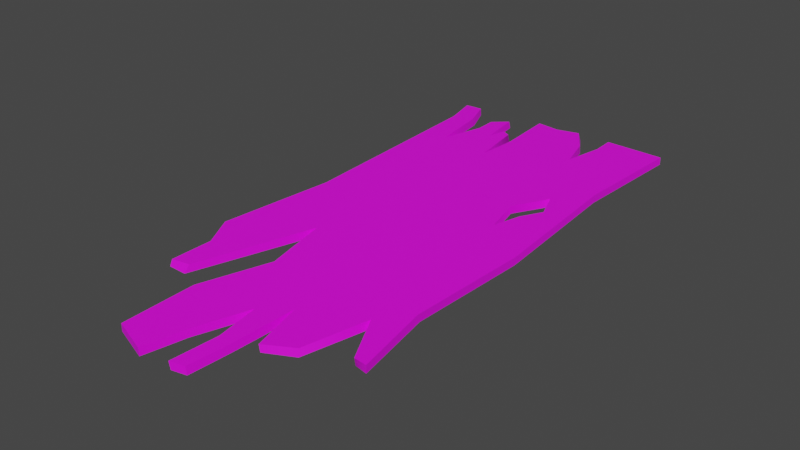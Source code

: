 # Source: Rug_03.blend  (saved by Blender 2.93.21; exported with 4.5.12 LTS)
import bpy
from mathutils import Matrix  # noqa: F401  (used for matrix-valued properties, if any)

bpy.ops.wm.read_factory_settings(use_empty=True)
scene = bpy.context.scene
scene.name = 'Scene'

# ---- collections
col_collection = bpy.data.collections.new('Collection'); scene.collection.children.link(col_collection)

# ---- images (referenced by path relative to the original .blend; pixels are not part of the script)
import os
ASSET_DIR = os.environ.get("B2B_ASSET_DIR", "")  # directory of the original .blend (textures are referenced by path, not embedded)
HERE = os.path.dirname(os.path.abspath(__file__))  # packed textures are extracted next to this script under _unpacked/

def load_image(name, relpath, width, height, colorspace="sRGB"):
    """Load a texture the original file referenced (path relative to the .blend, or extracted next to this script)."""
    p = next((c for c in (os.path.join(HERE, relpath), os.path.join(ASSET_DIR, relpath)) if relpath and os.path.exists(c)), "")
    if p:
        img = bpy.data.images.load(p, check_existing=True)
        img.name = name
    else:  # same state as the original file: an image datablock whose file is absent (Cycles renders it pink)
        img = bpy.data.images.new(name, width, height)
        img.source = "FILE"
        img.filepath = "//" + (relpath or name)
    img.colorspace_settings.name = colorspace
    return img
img_file401 = load_image('file401', 'Dungeons_2_Texture_01_A.psd', 1024, 1024, 'sRGB')

# ---- materials (node trees are filled in below, after node groups)
mat_lambert1_001 = bpy.data.materials.new('lambert1.001')
mat_lambert1_001.use_transparent_shadow = False
mat_lambert1_001.diffuse_color = (1.0, 1.0, 1.0, 1.0)
mat_lambert1_001.roughness = 0.5528

# ---- node groups
ng_auto_smooth = bpy.data.node_groups.new('Auto Smooth', 'GeometryNodeTree')
_s = ng_auto_smooth.interface.new_socket(name='Geometry', in_out='OUTPUT', socket_type='NodeSocketGeometry')
_s = ng_auto_smooth.interface.new_socket(name='Geometry', in_out='INPUT', socket_type='NodeSocketGeometry')
_s = ng_auto_smooth.interface.new_socket(name='Angle', in_out='INPUT', socket_type='NodeSocketFloat')
_s.subtype = 'ANGLE'
_s.min_value = 0.0
_s.max_value = 3.142
ng_auto_smooth.is_modifier = True
_N = ng_auto_smooth.nodes; _L = ng_auto_smooth.links
n0 = _N.new('NodeGroupOutput'); n0.name = 'Group Output'; n0.location = (480, -100)
n1 = _N.new('NodeGroupInput'); n1.name = 'Group Input'; n1.location = (-420, -300)
n2 = _N.new('NodeGroupInput'); n2.name = 'Group Input.001'; n2.location = (-60, -100)
n3 = _N.new('GeometryNodeSetShadeSmooth'); n3.name = 'Set Shade Smooth'; n3.location = (120, -100)
n3.domain = 'EDGE'
n4 = _N.new('GeometryNodeSetShadeSmooth'); n4.name = 'Set Shade Smooth.001'; n4.location = (300, -100)
n5 = _N.new('GeometryNodeInputMeshEdgeAngle'); n5.name = 'Edge Angle'; n5.location = (-420, -220)
n6 = _N.new('GeometryNodeInputEdgeSmooth'); n6.name = 'Is Edge Smooth'; n6.location = (-60, -160)
n7 = _N.new('GeometryNodeInputShadeSmooth'); n7.name = 'Is Face Smooth'; n7.location = (-240, -340)
n8 = _N.new('FunctionNodeBooleanMath'); n8.name = 'Boolean Math'; n8.location = (-60, -220)
n9 = _N.new('FunctionNodeCompare'); n9.name = 'Compare'; n9.location = (-240, -180)
n9.operation = 'LESS_EQUAL'
_L.new(n5.outputs[0], n9.inputs[0])
_L.new(n4.outputs[0], n0.inputs[0])
_L.new(n1.outputs[1], n9.inputs[1])
_L.new(n9.outputs[0], n8.inputs[0])
_L.new(n7.outputs[0], n8.inputs[1])
_L.new(n2.outputs[0], n3.inputs[0])
_L.new(n6.outputs[0], n3.inputs[1])
_L.new(n3.outputs[0], n4.inputs[0])
_L.new(n8.outputs[0], n3.inputs[2])
n0.is_active_output = True

# ---- material node trees
mat_lambert1_001.use_nodes = True; mat_lambert1_001.node_tree.nodes.clear()
_N = mat_lambert1_001.node_tree.nodes; _L = mat_lambert1_001.node_tree.links
n0 = _N.new('ShaderNodeBsdfPrincipled'); n0.name = 'Principled BSDF'; n0.location = (10, 300)
n0.distribution = 'GGX'
n0.subsurface_method = 'BURLEY'
n0.inputs[2].default_value = 0.5528
n0.inputs[3].default_value = 1.45
n0.inputs[27].default_value = (0.0, 0.0, 0.0, 1.0)
n0.inputs[28].default_value = 1.0
n1 = _N.new('ShaderNodeOutputMaterial'); n1.name = 'Material Output'; n1.location = (300, 300)
n2 = _N.new('ShaderNodeNormalMap'); n2.name = 'Normal Map'; n2.location = (-300, -300)
n2.label = 'Normal/Map'
n3 = _N.new('ShaderNodeTexImage'); n3.name = 'Image Texture'; n3.location = (-300, 600)
n3.image = img_file401
_L.new(n0.outputs[0], n1.inputs[0])
_L.new(n2.outputs[0], n0.inputs[5])
_L.new(n3.outputs[0], n0.inputs[0])
n1.is_active_output = True

# ---- world
world_world = bpy.data.worlds.new('World'); scene.world = world_world
world_world.use_nodes = True; world_world.node_tree.nodes.clear()
_N = world_world.node_tree.nodes; _L = world_world.node_tree.links
n0 = _N.new('ShaderNodeOutputWorld'); n0.name = 'World Output'; n0.location = (300, 300)
n1 = _N.new('ShaderNodeBackground'); n1.name = 'Background'; n1.location = (10, 300)
n1.inputs[0].default_value = (0.05088, 0.05088, 0.05088, 1.0)
_L.new(n1.outputs[0], n0.inputs[0])
n0.is_active_output = True
world_world.color = (0.05088, 0.05088, 0.05088)
world_world.use_sun_shadow = False
world_world.sun_shadow_jitter_overblur = 0.0

# ---- meshes
me_mesh_001 = bpy.data.meshes.new('Mesh.001')
me_mesh_001.from_pydata([(-28.37, 10.62, 411.9), (-28.37, 0.0, 411.9), (-17.05, 0.0, -0.4572), (159.3, 0.0, 5.127), (159.3, 10.62, 5.127), (-17.05, 10.62, -0.4572), (-18.65, 10.62, -363.6), (-18.65, 0.0, -363.6), (150.7, 10.62, -368.5), (150.7, 0.0, -368.5), (-155.8, 0.0, -5.615), (-155.8, 10.62, -5.615), (-182.7, 10.62, -358.8), (-182.7, 0.0, -358.8), (-173.2, 0.0, 162.6), (-173.2, 10.62, 161.3), (-79.93, 10.62, 393.6), (-148.1, 10.62, 207.4), (-148.6, 10.62, 266.9), (-123.2, 10.62, 262.7), (-73.43, 10.62, 99.29), (-51.99, 10.62, 194.1), (-82.63, 10.62, 290.5), (-16.38, 10.62, 353.7), (14.08, 10.62, 407.5), (7.647, 10.62, 282.5), (18.44, 10.62, 343.1), (34.56, 10.62, 403.1), (172.0, 10.62, 285.7), (38.81, 10.62, 354.2), (41.79, 10.62, 255.6), (61.7, 10.62, 328.1), (99.03, 10.62, 306.9), (119.3, 10.62, 217.9), (154.4, 10.62, 283.9), (-80.46, 0.0, 393.4), (15.73, 0.0, 407.1), (35.96, 0.0, 402.8), (171.9, 0.0, 285.5), (-151.9, 0.0, 208.0), (-152.3, 0.0, 268.0), (-125.6, 0.0, 268.7), (-74.94, 0.0, 109.3), (-56.45, 0.0, 195.1), (-86.46, 0.0, 295.3), (-16.44, 0.0, 355.8), (6.873, 0.0, 287.8), (17.29, 0.0, 344.3), (39.71, 0.0, 347.5), (43.11, 0.0, 266.7), (62.22, 0.0, 327.1), (99.33, 0.0, 308.4), (119.5, 0.0, 222.9), (154.2, 0.0, 281.9), (-9.219, 10.62, 122.1), (-157.2, 10.62, -360.5), (-52.45, 10.62, -367.6), (-46.43, 10.62, -283.3), (-50.62, 10.62, -221.3), (-82.61, 10.62, -280.7), (-91.82, 10.62, -343.8), (-112.4, 10.62, -325.5), (-111.6, 10.62, -295.0), (-128.8, 10.62, -233.7), (-141.4, 10.62, -317.0), (65.05, 10.62, -370.7), (13.95, 10.62, -372.0), (66.04, 10.62, -337.4), (54.89, 10.62, -280.8), (40.93, 10.62, -331.3), (-75.81, 10.62, -306.8), (-63.25, 10.62, -300.2), (-156.6, 0.0, -360.6), (-52.46, 0.0, -367.5), (17.53, 0.0, -372.2), (65.77, 0.0, -370.7), (-170.7, 10.62, -308.2), (-170.6, 0.0, -306.8), (-14.48, 10.62, -301.2), (-139.4, 0.0, -319.7), (-128.2, 0.0, -242.6), (-114.2, 0.0, -295.4), (-114.3, 0.0, -326.8), (-90.88, 0.0, -345.9), (-82.35, 0.0, -285.0), (-75.97, 0.0, -307.7), (-61.74, 0.0, -301.4), (-49.58, 0.0, -231.6), (-47.41, 0.0, -282.3), (43.06, 0.0, -329.6), (54.35, 0.0, -286.1), (65.56, 0.0, -335.9), (-6.905, 10.62, -188.2), (-6.338, 0.0, -179.7), (-13.51, 0.0, -286.7), (104.1, 10.62, -154.9), (118.9, 10.62, -117.2), (102.4, 10.62, -87.75), (91.16, 10.62, -47.71), (76.88, 10.62, -105.2), (142.9, 10.62, -203.3), (143.0, 0.0, -201.3), (91.38, 0.0, -49.15), (102.0, 0.0, -87.28), (119.4, 0.0, -117.0), (105.2, 0.0, -153.5), (77.59, 0.0, -104.5), (151.8, 10.62, 178.4), (151.9, 0.0, 175.2), (-13.42, 0.0, 258.1)], [], [(33, 30, 31, 32), (107, 108, 3, 4), (92, 68, 69, 78), (66, 74, 7, 6), (9, 91, 75), (9, 8, 100, 101), (20, 15, 17), (16, 35, 1, 0), (14, 15, 11, 10), (63, 58, 59, 62), (12, 55, 72, 13), (93, 87, 88, 94), (76, 77, 10, 11), (37, 27, 24, 36), (45, 44, 43, 109), (108, 52, 2, 3), (18, 40, 41, 19), (26, 47, 36, 24), (34, 53, 38, 28), (15, 14, 39, 17), (17, 39, 40, 18), (19, 41, 42, 20), (22, 44, 35, 16), (20, 42, 43, 21), (21, 43, 44, 22), (25, 46, 47, 26), (23, 45, 46, 25), (1, 45, 23, 0), (29, 27, 37, 48), (30, 49, 50, 31), (29, 48, 49, 30), (31, 50, 51, 32), (32, 51, 52, 33), (33, 52, 53, 34), (4, 33, 107), (29, 26, 24, 27), (4, 5, 54, 30, 33), (25, 54, 23), (54, 21, 22, 23), (23, 22, 16, 0), (5, 20, 21, 54), (11, 15, 20, 5), (20, 17, 18, 19), (58, 71, 70, 59), (73, 56, 6, 7), (8, 9, 75, 65), (76, 64, 55, 12), (13, 77, 76, 12), (78, 69, 66, 6), (57, 78, 6, 56), (62, 59, 60, 61), (58, 92, 78, 57), (64, 79, 72, 55), (69, 89, 74, 66), (62, 81, 80, 63), (63, 80, 79, 64), (61, 82, 81, 62), (59, 84, 83, 60), (60, 83, 82, 61), (70, 85, 84, 59), (71, 86, 85, 70), (57, 88, 87, 58), (58, 87, 86, 71), (57, 56, 73, 88), (68, 90, 89, 69), (67, 91, 90, 68), (67, 65, 75, 91), (11, 5, 92, 58, 63), (67, 8, 65), (4, 98, 5), (96, 100, 95), (104, 101, 3), (90, 93, 94, 89), (104, 3, 103), (84, 80, 81), (77, 79, 80), (10, 80, 87, 93, 2), (13, 72, 79, 77), (77, 80, 10), (84, 81, 82, 83), (87, 84, 85, 86), (87, 80, 84), (94, 88, 73, 7), (89, 94, 7, 74), (11, 63, 64, 76), (4, 96, 97, 98), (92, 99, 95, 68), (5, 98, 99, 92), (4, 100, 96), (68, 100, 8, 67), (101, 100, 4, 3), (2, 102, 3), (102, 103, 3), (90, 105, 106, 93), (93, 106, 102, 2), (9, 105, 90), (9, 101, 104, 105), (96, 95, 105, 104), (97, 96, 104, 103), (98, 97, 103, 102), (99, 98, 102, 106), (95, 99, 106, 105), (107, 33, 34, 28), (28, 38, 108, 107), (38, 53, 52, 108), (109, 46, 45), (2, 52, 49), (49, 52, 51, 50), (46, 49, 48, 47), (47, 48, 37, 36), (35, 44, 45, 1), (109, 43, 42, 2), (2, 49, 46, 109), (2, 42, 10), (39, 41, 40), (10, 42, 14), (14, 42, 41, 39), (30, 54, 25, 26, 29), (95, 100, 68), (9, 90, 91)])
me_mesh_001.polygons.foreach_set('use_smooth', [True] * 120)
_uv = me_mesh_001.uv_layers.new(name='map1')
_uv.uv.foreach_set('vector', [0.9087, 0.4811, 0.9271, 0.4393, 0.96, 0.4514, 0.9498, 0.4715, 0.8783, 0.4982, 0.8765, 0.4982, 0.7678, 0.4982, 0.7678, 0.4982, 0.8906, 0.4091, 0.9417, 0.4463, 0.9713, 0.4405, 0.9561, 0.4091, 0.9958, 0.4273, 0.9958, 0.4292, 0.9958, 0.4091, 0.9958, 0.4091, 0.9914, 0.4877, 0.9915, 0.4877, 0.9915, 0.4877, 0.9958, 0.4982, 0.9958, 0.4982, 0.8935, 0.4982, 0.8923, 0.4982, 0.857, 0.4447, 0.8869, 0.4982, 0.9077, 0.4837, 0.9958, 0.4391, 0.9958, 0.4394, 0.9958, 0.4091, 0.9958, 0.4091, 0.8875, 0.4982, 0.8869, 0.4982, 0.7678, 0.4982, 0.7678, 0.4982, 0.9215, 0.4754, 0.9114, 0.4318, 0.9469, 0.4471, 0.9563, 0.4624, 0.9958, 0.4982, 0.9958, 0.4842, 0.9958, 0.4839, 0.9958, 0.4982, 0.9915, 0.4878, 0.9916, 0.4878, 0.9916, 0.4877, 0.9916, 0.4877, 0.9662, 0.4982, 0.9653, 0.4982, 0.7678, 0.4982, 0.7678, 0.4982, 0.9958, 0.4388, 0.9958, 0.438, 0.9958, 0.4265, 0.9958, 0.4275, 0.9911, 0.488, 0.9913, 0.488, 0.9913, 0.4879, 0.9912, 0.4879, 0.991, 0.4879, 0.991, 0.4879, 0.9914, 0.4878, 0.9911, 0.4878, 0.944, 0.4769, 0.944, 0.4769, 0.9439, 0.4769, 0.9439, 0.4768, 0.9434, 0.4769, 0.9434, 0.4769, 0.9433, 0.477, 0.9433, 0.4769, 0.9432, 0.4767, 0.9432, 0.4767, 0.9431, 0.4768, 0.9431, 0.4767, 0.9441, 0.4767, 0.9441, 0.4768, 0.944, 0.4768, 0.944, 0.4768, 0.944, 0.4768, 0.944, 0.4768, 0.944, 0.4769, 0.944, 0.4769, 0.9439, 0.4768, 0.9439, 0.4769, 0.9439, 0.4767, 0.9439, 0.4766, 0.9438, 0.4768, 0.9438, 0.4769, 0.9436, 0.477, 0.9436, 0.477, 0.9439, 0.4766, 0.9439, 0.4767, 0.9438, 0.4768, 0.9438, 0.4767, 0.9438, 0.4767, 0.9438, 0.4768, 0.9438, 0.4769, 0.9438, 0.4768, 0.9435, 0.4768, 0.9435, 0.4768, 0.9434, 0.4769, 0.9434, 0.4769, 0.9435, 0.4769, 0.9435, 0.4769, 0.9435, 0.4768, 0.9435, 0.4768, 0.9434, 0.477, 0.9435, 0.4769, 0.9435, 0.4769, 0.9434, 0.477, 0.9433, 0.4769, 0.9433, 0.4769, 0.9433, 0.477, 0.9433, 0.4769, 0.9435, 0.4767, 0.9434, 0.4768, 0.9433, 0.4768, 0.9433, 0.4768, 0.9433, 0.4769, 0.9433, 0.4769, 0.9434, 0.4768, 0.9435, 0.4767, 0.9433, 0.4768, 0.9433, 0.4768, 0.9432, 0.4768, 0.9432, 0.4768, 0.9432, 0.4768, 0.9432, 0.4768, 0.9433, 0.4767, 0.9433, 0.4767, 0.9433, 0.4767, 0.9433, 0.4767, 0.9432, 0.4767, 0.9432, 0.4767, 0.7678, 0.4982, 0.9087, 0.4811, 0.8783, 0.4982, 0.9723, 0.4394, 0.9675, 0.428, 0.9958, 0.4265, 0.9958, 0.438, 0.7678, 0.4982, 0.7678, 0.4091, 0.8666, 0.4091, 0.9271, 0.4393, 0.9087, 0.4811, 0.9399, 0.4211, 0.8666, 0.4091, 0.9729, 0.4091, 0.8666, 0.4091, 0.9002, 0.4313, 0.9448, 0.4465, 0.9729, 0.4091, 0.9729, 0.4091, 0.9448, 0.4465, 0.9958, 0.4391, 0.9958, 0.4091, 0.7678, 0.4091, 0.857, 0.4447, 0.9002, 0.4313, 0.8666, 0.4091, 0.7678, 0.4982, 0.8869, 0.4982, 0.857, 0.4447, 0.7678, 0.4091, 0.857, 0.4447, 0.9077, 0.4837, 0.9368, 0.4795, 0.9303, 0.4677, 0.9114, 0.4318, 0.9574, 0.4358, 0.9617, 0.4424, 0.9469, 0.4471, 0.9958, 0.4275, 0.9958, 0.4275, 0.9958, 0.4091, 0.9958, 0.4091, 0.9958, 0.4982, 0.9958, 0.4982, 0.9958, 0.4517, 0.9958, 0.4513, 0.9662, 0.4982, 0.9701, 0.4779, 0.9958, 0.4842, 0.9958, 0.4982, 0.9958, 0.4982, 0.9653, 0.4982, 0.9662, 0.4982, 0.9958, 0.4982, 0.9561, 0.4091, 0.9713, 0.4405, 0.9958, 0.4273, 0.9958, 0.4091, 0.947, 0.4273, 0.9561, 0.4091, 0.9958, 0.4091, 0.9958, 0.4275, 0.9563, 0.4624, 0.9469, 0.4471, 0.9836, 0.4498, 0.9739, 0.4617, 0.9114, 0.4318, 0.8906, 0.4091, 0.9561, 0.4091, 0.947, 0.4273, 0.9701, 0.4779, 0.9917, 0.4877, 0.9958, 0.4839, 0.9958, 0.4842, 0.9713, 0.4405, 0.9915, 0.4877, 0.9958, 0.4292, 0.9958, 0.4273, 0.9563, 0.4624, 0.9917, 0.4877, 0.9917, 0.4878, 0.9215, 0.4754, 0.9215, 0.4754, 0.9917, 0.4878, 0.9917, 0.4877, 0.9701, 0.4779, 0.9739, 0.4617, 0.9917, 0.4877, 0.9917, 0.4877, 0.9563, 0.4624, 0.9469, 0.4471, 0.9917, 0.4877, 0.9917, 0.4877, 0.9836, 0.4498, 0.9836, 0.4498, 0.9917, 0.4877, 0.9917, 0.4877, 0.9739, 0.4617, 0.9617, 0.4424, 0.9917, 0.4877, 0.9917, 0.4877, 0.9469, 0.4471, 0.9574, 0.4358, 0.9916, 0.4877, 0.9917, 0.4877, 0.9617, 0.4424, 0.947, 0.4273, 0.9916, 0.4877, 0.9916, 0.4878, 0.9114, 0.4318, 0.9114, 0.4318, 0.9916, 0.4878, 0.9916, 0.4877, 0.9574, 0.4358, 0.947, 0.4273, 0.9958, 0.4275, 0.9916, 0.4877, 0.9916, 0.4877, 0.9417, 0.4463, 0.9915, 0.4877, 0.9915, 0.4877, 0.9713, 0.4405, 0.9766, 0.4523, 0.9915, 0.4877, 0.9915, 0.4877, 0.9417, 0.4463, 0.9766, 0.4523, 0.9958, 0.4513, 0.9915, 0.4877, 0.9915, 0.4877, 0.7678, 0.4982, 0.7678, 0.4091, 0.8906, 0.4091, 0.9114, 0.4318, 0.9215, 0.4754, 0.9766, 0.4523, 0.9958, 0.4982, 0.9958, 0.4513, 0.7678, 0.4982, 0.7919, 0.4576, 0.7678, 0.4091, 0.8447, 0.4753, 0.8935, 0.4982, 0.8671, 0.4686, 0.9913, 0.4878, 0.9913, 0.4877, 0.9911, 0.4878, 0.9915, 0.4877, 0.9915, 0.4878, 0.9916, 0.4877, 0.9915, 0.4877, 0.9913, 0.4878, 0.9911, 0.4878, 0.9913, 0.4878, 0.9917, 0.4877, 0.9917, 0.4878, 0.9917, 0.4877, 0.9918, 0.4877, 0.9917, 0.4877, 0.9917, 0.4878, 0.9917, 0.4878, 0.9917, 0.4878, 0.9916, 0.4878, 0.9915, 0.4878, 0.9914, 0.4878, 0.9918, 0.4877, 0.9918, 0.4877, 0.9917, 0.4877, 0.9918, 0.4877, 0.9918, 0.4877, 0.9917, 0.4878, 0.9917, 0.4878, 0.9917, 0.4877, 0.9917, 0.4877, 0.9917, 0.4877, 0.9917, 0.4877, 0.9916, 0.4878, 0.9917, 0.4877, 0.9917, 0.4877, 0.9916, 0.4877, 0.9916, 0.4878, 0.9917, 0.4878, 0.9917, 0.4877, 0.9916, 0.4877, 0.9916, 0.4877, 0.9916, 0.4877, 0.9916, 0.4877, 0.9915, 0.4877, 0.9916, 0.4877, 0.9916, 0.4877, 0.9915, 0.4877, 0.7678, 0.4982, 0.9215, 0.4754, 0.9701, 0.4779, 0.9662, 0.4982, 0.7678, 0.4982, 0.8447, 0.4753, 0.8285, 0.464, 0.7919, 0.4576, 0.8906, 0.4091, 0.8394, 0.4519, 0.8671, 0.4686, 0.9417, 0.4463, 0.7678, 0.4091, 0.7919, 0.4576, 0.8394, 0.4519, 0.8906, 0.4091, 0.7678, 0.4982, 0.8935, 0.4982, 0.8447, 0.4753, 0.9417, 0.4463, 0.8935, 0.4982, 0.9958, 0.4982, 0.9766, 0.4523, 0.8923, 0.4982, 0.8935, 0.4982, 0.7678, 0.4982, 0.7678, 0.4982, 0.9914, 0.4878, 0.9913, 0.4878, 0.9911, 0.4878, 0.9913, 0.4878, 0.9913, 0.4878, 0.9911, 0.4878, 0.9915, 0.4877, 0.9913, 0.4878, 0.9913, 0.4878, 0.9915, 0.4878, 0.9915, 0.4878, 0.9913, 0.4878, 0.9913, 0.4878, 0.9914, 0.4878, 0.9914, 0.4877, 0.9913, 0.4878, 0.9915, 0.4877, 0.9914, 0.4877, 0.9913, 0.4877, 0.9913, 0.4878, 0.9913, 0.4878, 0.9433, 0.4763, 0.9436, 0.4762, 0.9436, 0.4762, 0.9433, 0.4764, 0.9433, 0.4766, 0.9433, 0.4763, 0.9433, 0.4764, 0.9433, 0.4767, 0.943, 0.4771, 0.9433, 0.4766, 0.9433, 0.4767, 0.943, 0.4772, 0.9436, 0.4766, 0.943, 0.4771, 0.943, 0.4772, 0.9436, 0.4767, 0.9436, 0.4762, 0.9436, 0.4766, 0.9436, 0.4767, 0.9436, 0.4762, 0.8783, 0.4982, 0.9087, 0.4811, 0.9372, 0.4892, 0.9403, 0.4982, 0.9403, 0.4982, 0.9402, 0.4982, 0.8765, 0.4982, 0.8783, 0.4982, 0.9909, 0.4879, 0.9909, 0.4879, 0.991, 0.4879, 0.991, 0.4879, 0.9912, 0.4879, 0.9911, 0.4879, 0.9911, 0.488, 0.9914, 0.4878, 0.991, 0.4879, 0.9911, 0.4879, 0.9911, 0.4879, 0.991, 0.4879, 0.991, 0.4879, 0.991, 0.4879, 0.9911, 0.4879, 0.9911, 0.4879, 0.991, 0.488, 0.9911, 0.488, 0.9911, 0.488, 0.991, 0.488, 0.991, 0.488, 0.991, 0.488, 0.9912, 0.488, 0.9913, 0.488, 0.9911, 0.488, 0.9911, 0.488, 0.9912, 0.4879, 0.9913, 0.4879, 0.9914, 0.4879, 0.9914, 0.4878, 0.9914, 0.4878, 0.9911, 0.4879, 0.9911, 0.4879, 0.9912, 0.4879, 0.9914, 0.4878, 0.9914, 0.4879, 0.9917, 0.4878, 0.9915, 0.4879, 0.9914, 0.488, 0.9914, 0.488, 0.9917, 0.4878, 0.9914, 0.4879, 0.9915, 0.4879, 0.9915, 0.4879, 0.9914, 0.4879, 0.9914, 0.488, 0.9915, 0.4879, 0.9271, 0.4393, 0.8666, 0.4091, 0.9399, 0.4211, 0.9675, 0.428, 0.9723, 0.4394, 0.8671, 0.4686, 0.8935, 0.4982, 0.9417, 0.4463, 0.9914, 0.4877, 0.9915, 0.4877, 0.9915, 0.4877])
me_mesh_001.materials.append(mat_lambert1_001)
me_mesh_001.use_remesh_fix_poles = True
me_mesh_001.use_remesh_preserve_attributes = False
me_mesh_001.update()

# ---- objects
ob_sm_prop_rug_03 = bpy.data.objects.new('SM_Prop_Rug_03', me_mesh_001)

# ---- transforms, parenting, visibility, modifiers, constraints
ob_sm_prop_rug_03.location = (0.0, 0.0, 0.0)
ob_sm_prop_rug_03.rotation_euler = (1.571, -0.0, 0.0)
ob_sm_prop_rug_03.scale = (0.01, 0.01, 0.01)
ob_sm_prop_rug_03.color = (0.8, 0.8, 0.8, 1.0)
_m = ob_sm_prop_rug_03.modifiers.new('Auto Smooth', 'NODES')
_m.node_group = ng_auto_smooth
_gi = [s.identifier for s in ng_auto_smooth.interface.items_tree if s.item_type == 'SOCKET' and s.in_out == 'INPUT']
_m[_gi[1]] = 1.047  # Angle

# ---- collection membership
col_collection.objects.link(ob_sm_prop_rug_03)

# ---- scene / render settings (as saved in the file)
scene.frame_start = 1; scene.frame_end = 250; scene.frame_set(1)
scene.render.engine = 'BLENDER_EEVEE_NEXT'
scene.cycles.use_denoising = False
scene.cycles.samples = 128
scene.cycles.sampling_pattern = 'TABULATED_SOBOL'
scene.cycles.use_adaptive_sampling = False
scene.cycles.use_light_tree = False
scene.view_settings.view_transform = 'Filmic'
bpy.context.view_layer.update()

# ---- added for rendering (the .blend has no active camera and no usable light): camera, sun
cam_auto = bpy.data.cameras.new('AutoCamera')
cam_auto.lens = 50.0
cam_auto.sensor_width = 36.0
cam_auto.clip_end = 1000.0
ob_auto_camera = bpy.data.objects.new('AutoCamera', cam_auto)
scene.collection.objects.link(ob_auto_camera)
ob_auto_camera.location = (7.90997, -9.75475, 6.42402)
ob_auto_camera.rotation_euler = (1.09748, -7.21219e-08, 0.694738)
scene.camera = ob_auto_camera
light_auto_sun = bpy.data.lights.new('AutoSun', 'SUN')
light_auto_sun.energy = 3.0
light_auto_sun.angle = 0.0523599
ob_auto_sun = bpy.data.objects.new('AutoSun', light_auto_sun)
scene.collection.objects.link(ob_auto_sun)
ob_auto_sun.rotation_euler = (0.872665, 0.174533, 0.523599)
bpy.context.view_layer.update()
